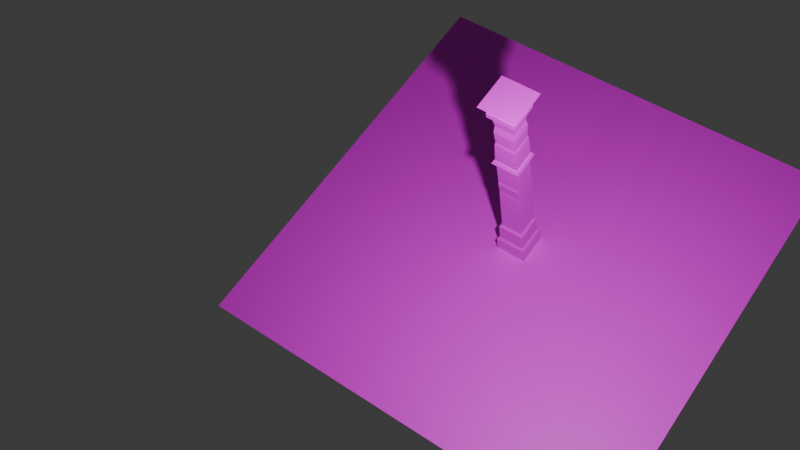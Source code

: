 # Source: PILAR.blend  (saved by Blender 4.0.36; exported with 4.5.12 LTS)
import bpy
from mathutils import Matrix  # noqa: F401  (used for matrix-valued properties, if any)

bpy.ops.wm.read_factory_settings(use_empty=True)
scene = bpy.context.scene
scene.name = 'Scene'

# ---- collections
col_collection = bpy.data.collections.new('Collection'); scene.collection.children.link(col_collection)

# ---- images (referenced by path relative to the original .blend; pixels are not part of the script)
import os
ASSET_DIR = os.environ.get("B2B_ASSET_DIR", "")  # directory of the original .blend (textures are referenced by path, not embedded)
HERE = os.path.dirname(os.path.abspath(__file__))  # packed textures are extracted next to this script under _unpacked/

def load_image(name, relpath, width, height, colorspace="sRGB"):
    """Load a texture the original file referenced (path relative to the .blend, or extracted next to this script)."""
    p = next((c for c in (os.path.join(HERE, relpath), os.path.join(ASSET_DIR, relpath)) if relpath and os.path.exists(c)), "")
    if p:
        img = bpy.data.images.load(p, check_existing=True)
        img.name = name
    else:  # same state as the original file: an image datablock whose file is absent (Cycles renders it pink)
        img = bpy.data.images.new(name, width, height)
        img.source = "FILE"
        img.filepath = "//" + (relpath or name)
    img.colorspace_settings.name = colorspace
    return img
img_texturamarmore_jpeg = load_image('texturamarmore.jpeg', 'texturamarmore.jpeg', 1024, 1024, 'sRGB')
img_nomejoaoedany_png = load_image('NOMEJOAOEDANY.png', 'NOMEJOAOEDANY.png', 1024, 1024, 'sRGB')

# ---- materials (node trees are filled in below, after node groups)
mat_marmore = bpy.data.materials.new('marmore')
mat_marmore.use_transparent_shadow = False
mat_nome_001 = bpy.data.materials.new('NOME.001')
mat_nome_001.use_transparent_shadow = False

# ---- material node trees
mat_marmore.use_nodes = True; mat_marmore.node_tree.nodes.clear()
_N = mat_marmore.node_tree.nodes; _L = mat_marmore.node_tree.links
n0 = _N.new('ShaderNodeBsdfPrincipled'); n0.name = 'Principled BSDF'; n0.location = (10, 300)
n0.inputs[3].default_value = 1.45
n1 = _N.new('ShaderNodeOutputMaterial'); n1.name = 'Material Output'; n1.location = (300, 300)
n2 = _N.new('ShaderNodeTexImage'); n2.name = 'Image Texture'; n2.location = (-280, 275)
n2.image = img_texturamarmore_jpeg
_L.new(n0.outputs[0], n1.inputs[0])
_L.new(n2.outputs[0], n0.inputs[0])
n1.is_active_output = True
mat_nome_001.use_nodes = True; mat_nome_001.node_tree.nodes.clear()
_N = mat_nome_001.node_tree.nodes; _L = mat_nome_001.node_tree.links
n0 = _N.new('ShaderNodeBsdfPrincipled'); n0.name = 'Principled BSDF'; n0.location = (10, 300)
n0.inputs[3].default_value = 1.45
n1 = _N.new('ShaderNodeOutputMaterial'); n1.name = 'Material Output'; n1.location = (300, 300)
n2 = _N.new('ShaderNodeTexImage'); n2.name = 'Image Texture'; n2.location = (-280, 275)
n2.image = img_nomejoaoedany_png
_L.new(n0.outputs[0], n1.inputs[0])
_L.new(n2.outputs[0], n0.inputs[0])
n1.is_active_output = True

# ---- world
world_world = bpy.data.worlds.new('World'); scene.world = world_world
world_world.use_nodes = True; world_world.node_tree.nodes.clear()
_N = world_world.node_tree.nodes; _L = world_world.node_tree.links
n0 = _N.new('ShaderNodeOutputWorld'); n0.name = 'World Output'; n0.location = (300, 300)
n1 = _N.new('ShaderNodeBackground'); n1.name = 'Background'; n1.location = (10, 300)
n1.inputs[0].default_value = (0.05088, 0.05088, 0.05088, 1.0)
_L.new(n1.outputs[0], n0.inputs[0])
n0.is_active_output = True
world_world.color = (0.05088, 0.05088, 0.05088)
world_world.use_sun_shadow = False
world_world.sun_shadow_jitter_overblur = 0.0

# ---- cameras
cam_camera = bpy.data.cameras.new('Camera')
cam_camera.clip_end = 100.0
cam_camera.ortho_scale = 7.314

# ---- lights
light_light = bpy.data.lights.new('Light', 'POINT')
light_light.transmission_factor = 0.0
light_light.use_soft_falloff = False
light_light.energy = 1000.0
light_light.shadow_soft_size = 0.1
light_light.shadow_maximum_resolution = 0.006
light_light.use_absolute_resolution = True

# ---- meshes
me_cube = bpy.data.meshes.new('Cube')
me_cube.from_pydata([(0.2493, 0.2383, 0.276), (0.2493, 0.2383, -0.02982), (0.2493, -0.2383, 0.276), (0.2493, -0.2383, -0.02982), (-0.2273, 0.2383, 0.276), (-0.2273, 0.2383, -0.02982), (-0.2273, -0.2383, 0.276), (-0.2273, -0.2383, -0.02982), (0.213, -0.202, 0.6233), (-0.1911, -0.202, 0.6233), (0.213, 0.202, 0.6233), (-0.1911, 0.202, 0.6233), (0.213, -0.202, 0.6233), (-0.1911, -0.202, 0.6233), (0.213, 0.202, 0.6233), (-0.1911, 0.202, 0.6233), (0.1779, -0.1669, 2.255), (-0.1559, -0.1669, 2.255), (0.1779, 0.1669, 2.255), (-0.1559, 0.1669, 2.255), (0.1873, -0.1763, 2.381), (-0.1653, -0.1763, 2.381), (0.1873, 0.1763, 2.381), (-0.1653, 0.1763, 2.381), (0.1873, -0.1763, 3.403), (-0.1653, -0.1763, 3.403), (0.1873, 0.1763, 3.403), (-0.1653, 0.1763, 3.403), (0.2289, -0.2179, 3.403), (-0.2069, -0.2179, 3.403), (0.2289, 0.2179, 3.403), (-0.2069, 0.2179, 3.403), (0.2289, -0.2179, 3.491), (-0.2069, -0.2179, 3.491), (0.2289, 0.2179, 3.491), (-0.2069, 0.2179, 3.491), (0.1841, -0.2163, 3.507), (-0.1341, -0.2083, 3.519), (0.2299, 0.1786, 3.506), (-0.1702, 0.1922, 3.52), (0.3068, -0.2958, 3.652), (-0.2848, -0.2958, 3.652), (0.3068, 0.2958, 3.652), (-0.2848, 0.2958, 3.652), (-0.1437, 0.1669, 1.83), (0.1779, 0.1669, 1.833), (0.1904, -0.1669, 1.83), (-0.1437, -0.1669, 1.83), (0.1993, 0.1669, 1.53), (0.1993, -0.1669, 1.53), (-0.1452, 0.1669, 1.524), (-0.1452, -0.1669, 1.524), (-0.1559, 0.1669, 1.784), (-0.1559, -0.1669, 1.784), (0.184, 0.1669, 1.787), (0.2047, -0.1669, 1.79), (0.171, 0.1669, 1.578), (0.1814, -0.1669, 1.579), (-0.1368, 0.1669, 1.575), (-0.1368, -0.1669, 1.575), (-0.1357, -0.1467, 3.172), (-0.1357, 0.1467, 3.172), (0.1577, -0.1467, 3.172), (0.1577, 0.1467, 3.172), (-0.1537, 0.1647, 3.038), (0.1757, 0.1647, 3.038), (-0.1537, -0.1647, 3.038), (0.1757, -0.1647, 3.038), (-0.143, 0.154, 2.801), (0.165, 0.154, 2.801), (-0.143, -0.154, 2.801), (0.165, -0.154, 2.801), (-0.1554, 0.1664, 2.751), (0.1774, 0.1664, 2.751), (-0.1554, -0.1664, 2.751), (0.1774, -0.1664, 2.751), (0.2128, -0.2018, 0.6233), (0.1787, -0.1669, 0.6582), (-0.1555, -0.1669, 0.6582), (-0.1908, -0.2018, 0.6233), (0.2128, 0.2018, 0.6233), (0.1787, 0.1669, 0.6582), (-0.1555, 0.1669, 0.6582), (-0.1908, 0.2018, 0.6233), (0.2487, -0.2378, 0.276), (0.213, -0.202, 0.3117), (-0.1911, -0.202, 0.3117), (-0.2268, -0.2378, 0.276), (0.2487, 0.2378, 0.276), (0.213, 0.202, 0.3117), (-0.1911, 0.202, 0.3117), (-0.2268, 0.2378, 0.276), (0.2279, -0.2169, 2.332), (0.2015, -0.1905, 2.381), (-0.1795, -0.1905, 2.381), (-0.2059, -0.2169, 2.332), (0.2279, 0.2169, 2.332), (0.2015, 0.1905, 2.381), (-0.1795, 0.1905, 2.381), (-0.2059, 0.2169, 2.332)], [], [(85, 89, 10, 8), (3, 2, 6, 7), (7, 6, 4, 5), (5, 1, 3, 7), (1, 0, 2, 3), (5, 4, 0, 1), (0, 4, 91, 88), (90, 86, 9, 11), (89, 90, 11, 10), (11, 9, 13, 15), (2, 0, 88, 84), (4, 6, 87, 91), (6, 2, 84, 87), (81, 82, 50, 48), (9, 8, 12, 13), (10, 11, 15, 14), (8, 10, 14, 12), (45, 44, 19, 18), (77, 81, 48, 49), (82, 78, 51, 50), (98, 94, 21, 23), (46, 45, 18, 16), (44, 47, 17, 19), (47, 46, 16, 17), (18, 19, 99, 96), (93, 97, 22, 20), (97, 98, 23, 22), (61, 60, 25, 27), (16, 18, 96, 92), (19, 17, 95, 99), (17, 16, 92, 95), (26, 27, 31, 30), (60, 62, 24, 25), (63, 61, 27, 26), (62, 63, 26, 24), (28, 30, 34, 32), (24, 26, 30, 28), (27, 25, 29, 31), (25, 24, 28, 29), (35, 33, 37, 39), (31, 29, 33, 35), (29, 28, 32, 33), (30, 31, 35, 34), (39, 37, 41, 43), (33, 32, 36, 37), (34, 35, 39, 38), (32, 34, 38, 36), (42, 43, 41, 40), (37, 36, 40, 41), (38, 39, 43, 42), (36, 38, 42, 40), (53, 55, 46, 47), (52, 53, 47, 44), (55, 54, 45, 46), (54, 52, 44, 45), (14, 15, 83, 80), (12, 14, 80, 76), (15, 13, 79, 83), (13, 12, 76, 79), (56, 58, 52, 54), (57, 56, 54, 55), (58, 59, 53, 52), (59, 57, 55, 53), (51, 49, 57, 59), (50, 51, 59, 58), (49, 48, 56, 57), (48, 50, 58, 56), (67, 65, 63, 62), (65, 64, 61, 63), (66, 67, 62, 60), (64, 66, 60, 61), (68, 70, 66, 64), (70, 71, 67, 66), (69, 68, 64, 65), (71, 69, 65, 67), (75, 73, 69, 71), (73, 72, 68, 69), (74, 75, 71, 70), (72, 74, 70, 68), (23, 21, 74, 72), (21, 20, 75, 74), (22, 23, 72, 73), (20, 22, 73, 75), (77, 78, 79, 76), (81, 77, 76, 80), (78, 82, 83, 79), (82, 81, 80, 83), (78, 77, 49, 51), (85, 86, 87, 84), (89, 85, 84, 88), (86, 90, 91, 87), (90, 89, 88, 91), (86, 85, 8, 9), (93, 94, 95, 92), (97, 93, 92, 96), (94, 98, 99, 95), (98, 97, 96, 99), (94, 93, 20, 21)])
_uv = me_cube.uv_layers.new(name='UVMap')
_uv.uv.foreach_set('vector', [0.625, 0.75, 0.625, 0.5, 0.625, 0.5, 0.625, 0.75, 0.375, 0.75, 0.625, 0.75, 0.625, 1.0, 0.375, 1.0, 0.375, 0.0, 0.625, 0.0, 0.625, 0.25, 0.375, 0.25, 0.125, 0.5, 0.375, 0.5, 0.375, 0.75, 0.125, 0.75, 0.375, 0.5, 0.625, 0.5, 0.625, 0.75, 0.375, 0.75, 0.375, 0.25, 0.625, 0.25, 0.625, 0.5, 0.375, 0.5, 0.625, 0.5, 0.625, 0.25, 0.625, 0.25, 0.625, 0.5, 0.625, 0.25, 0.625, 0.0, 0.625, 0.0, 0.625, 0.25, 0.625, 0.5, 0.625, 0.25, 0.625, 0.25, 0.625, 0.5, 0.625, 0.25, 0.625, 0.0, 0.625, 0.0, 0.625, 0.25, 0.625, 0.75, 0.625, 0.5, 0.625, 0.5, 0.625, 0.75, 0.625, 0.25, 0.625, 0.0, 0.625, 0.0, 0.625, 0.25, 0.625, 1.0, 0.625, 0.75, 0.625, 0.75, 0.625, 1.0, 0.6552, 0.7489, 0.6552, 0.4859, 0.6552, 0.4859, 0.6552, 0.7489, 0.625, 1.0, 0.625, 0.75, 0.625, 0.75, 0.625, 1.0, 0.625, 0.5, 0.625, 0.25, 0.625, 0.25, 0.625, 0.5, 0.625, 0.75, 0.625, 0.5, 0.625, 0.5, 0.625, 0.75, 0.225, 0.5238, 0.225, 0.2738, 0.225, 0.2738, 0.225, 0.5238, 0.3522, 0.4401, 0.3522, 0.1901, 0.3522, 0.1901, 0.3522, 0.4401, 0.625, 0.25, 0.625, 0.0, 0.625, 0.0, 0.625, 0.25, 0.625, 0.25, 0.625, 0.0, 0.625, 0.0, 0.625, 0.25, 0.625, 0.75, 0.625, 0.5, 0.625, 0.5, 0.625, 0.75, 0.625, 0.25, 0.625, 0.0, 0.625, 0.0, 0.625, 0.25, 0.4472, 0.5984, 0.4472, 0.3484, 0.4472, 0.3484, 0.4472, 0.5984, 0.625, 0.5, 0.625, 0.25, 0.625, 0.25, 0.625, 0.5, 0.625, 0.75, 0.625, 0.5, 0.625, 0.5, 0.625, 0.75, 0.625, 0.5, 0.625, 0.25, 0.625, 0.25, 0.625, 0.5, 0.625, 0.25, 0.625, 0.0, 0.625, 0.0, 0.625, 0.25, 0.625, 0.75, 0.625, 0.5, 0.625, 0.5, 0.625, 0.75, 0.625, 0.25, 0.625, 0.0, 0.625, 0.0, 0.625, 0.25, 0.625, 1.0, 0.625, 0.75, 0.625, 0.75, 0.625, 1.0, 0.625, 0.5, 0.625, 0.25, 0.625, 0.25, 0.625, 0.5, 0.625, 1.0, 0.625, 0.75, 0.625, 0.75, 0.625, 1.0, 0.625, 0.5, 0.625, 0.25, 0.625, 0.25, 0.625, 0.5, 0.625, 0.75, 0.625, 0.5, 0.625, 0.5, 0.625, 0.75, 0.625, 0.75, 0.625, 0.5, 0.625, 0.5, 0.625, 0.75, 0.625, 0.75, 0.625, 0.5, 0.625, 0.5, 0.625, 0.75, 0.625, 0.25, 0.625, 0.0, 0.625, 0.0, 0.625, 0.25, 0.625, 1.0, 0.625, 0.75, 0.625, 0.75, 0.625, 1.0, 0.625, 0.25, 0.625, 0.0, 0.625, 0.0, 0.625, 0.25, 0.625, 0.25, 0.625, 0.0, 0.625, 0.0, 0.625, 0.25, 0.625, 1.0, 0.625, 0.75, 0.625, 0.75, 0.625, 1.0, 0.625, 0.5, 0.625, 0.25, 0.625, 0.25, 0.625, 0.5, 0.625, 0.25, 0.625, 0.0, 0.625, 0.0, 0.625, 0.25, 0.625, 1.0, 0.625, 0.75, 0.625, 0.75, 0.625, 1.0, 0.625, 0.5, 0.625, 0.25, 0.625, 0.25, 0.625, 0.5, 0.625, 0.75, 0.625, 0.5, 0.625, 0.5, 0.625, 0.75, 0.625, 0.5, 0.875, 0.5, 0.875, 0.75, 0.625, 0.75, 0.625, 1.0, 0.625, 0.75, 0.625, 0.75, 0.625, 1.0, 0.625, 0.5, 0.625, 0.25, 0.625, 0.25, 0.625, 0.5, 0.625, 0.75, 0.625, 0.5, 0.625, 0.5, 0.625, 0.75, 0.625, 1.0, 0.625, 0.75, 0.625, 0.75, 0.625, 1.0, 0.625, 0.25, 0.625, 0.0, 0.625, 0.0, 0.625, 0.25, 0.625, 0.75, 0.625, 0.5, 0.625, 0.5, 0.625, 0.75, 0.625, 0.5, 0.625, 0.25, 0.625, 0.25, 0.625, 0.5, 0.625, 0.5, 0.625, 0.25, 0.625, 0.25, 0.625, 0.5, 0.625, 0.75, 0.625, 0.5, 0.625, 0.5, 0.625, 0.75, 0.625, 0.25, 0.625, 0.0, 0.625, 0.0, 0.625, 0.25, 0.625, 1.0, 0.625, 0.75, 0.625, 0.75, 0.625, 1.0, 0.625, 0.5, 0.625, 0.25, 0.625, 0.25, 0.625, 0.5, 0.625, 0.75, 0.625, 0.5, 0.625, 0.5, 0.625, 0.75, 0.625, 0.25, 0.625, 0.0, 0.625, 0.0, 0.625, 0.25, 0.625, 1.0, 0.625, 0.75, 0.625, 0.75, 0.625, 1.0, 0.625, 1.0, 0.625, 0.75, 0.625, 0.75, 0.625, 1.0, 0.625, 0.25, 0.625, 0.0, 0.625, 0.0, 0.625, 0.25, 0.625, 0.75, 0.625, 0.5, 0.625, 0.5, 0.625, 0.75, 0.625, 0.5, 0.625, 0.25, 0.625, 0.25, 0.625, 0.5, 0.625, 0.75, 0.625, 0.5, 0.625, 0.5, 0.625, 0.75, 0.625, 0.5, 0.625, 0.25, 0.625, 0.25, 0.625, 0.5, 0.625, 1.0, 0.625, 0.75, 0.625, 0.75, 0.625, 1.0, 0.625, 0.25, 0.625, 0.0, 0.625, 0.0, 0.625, 0.25, 0.625, 0.25, 0.625, 0.0, 0.625, 0.0, 0.625, 0.25, 0.625, 1.0, 0.625, 0.75, 0.625, 0.75, 0.625, 1.0, 0.7568, 0.3479, 0.7568, 0.09791, 0.7568, 0.09791, 0.7568, 0.3479, 0.625, 0.75, 0.625, 0.5, 0.625, 0.5, 0.625, 0.75, 0.625, 0.75, 0.625, 0.5, 0.625, 0.5, 0.625, 0.75, 0.625, 0.5, 0.625, 0.25, 0.625, 0.25, 0.625, 0.5, 0.625, 1.0, 0.625, 0.75, 0.625, 0.75, 0.625, 1.0, 0.625, 0.25, 0.625, 0.0, 0.625, 0.0, 0.625, 0.25, 0.625, 0.25, 0.625, 0.0, 0.625, 0.0, 0.625, 0.25, 0.4885, 0.7576, 0.4885, 0.5076, 0.4885, 0.5076, 0.4885, 0.7576, 0.7679, 0.2742, 0.7679, 0.02425, 0.7679, 0.02425, 0.7679, 0.2742, 0.625, 0.75, 0.625, 0.5, 0.625, 0.5, 0.625, 0.75, 0.625, 0.75, 0.625, 1.0, 0.625, 1.0, 0.625, 0.75, 0.625, 0.5, 0.625, 0.75, 0.625, 0.75, 0.625, 0.5, 0.625, 0.0, 0.625, 0.25, 0.625, 0.25, 0.625, 0.0, 0.625, 0.25, 0.625, 0.5, 0.625, 0.5, 0.625, 0.25, 0.3075, 0.9453, 0.3075, 0.6953, 0.3075, 0.6953, 0.3075, 0.9453, 0.625, 0.75, 0.625, 1.0, 0.625, 1.0, 0.625, 0.75, 0.625, 0.5, 0.625, 0.75, 0.625, 0.75, 0.625, 0.5, 0.625, 0.0, 0.625, 0.25, 0.625, 0.25, 0.625, 0.0, 0.625, 0.25, 0.625, 0.5, 0.625, 0.5, 0.625, 0.25, 0.625, 1.0, 0.625, 0.75, 0.625, 0.75, 0.625, 1.0, 0.625, 0.75, 0.625, 1.0, 0.625, 1.0, 0.625, 0.75, 0.625, 0.5, 0.625, 0.75, 0.625, 0.75, 0.625, 0.5, 0.625, 0.0, 0.625, 0.25, 0.625, 0.25, 0.625, 0.0, 0.625, 0.25, 0.625, 0.5, 0.625, 0.5, 0.625, 0.25, 0.625, 1.0, 0.625, 0.75, 0.625, 0.75, 0.625, 1.0])
me_cube.materials.append(mat_marmore)
me_cube.use_mirror_vertex_groups = False
me_cube.update()
me_plane = bpy.data.meshes.new('Plane')
me_plane.from_pydata([(-1.0, -1.0, 0.0), (1.0, -1.0, 0.0), (-1.0, 1.0, 0.0), (1.0, 1.0, 0.0)], [], [(0, 1, 3, 2)])
_uv = me_plane.uv_layers.new(name='UVMap')
_uv.uv.foreach_set('vector', [0.0, 0.0, 1.0, 0.0, 1.0, 1.0, 0.0, 1.0])
me_plane.materials.append(mat_nome_001)
me_plane.update()

# ---- objects
ob_cube = bpy.data.objects.new('Cube', me_cube)
ob_light = bpy.data.objects.new('Light', light_light)
ob_camera = bpy.data.objects.new('Camera', cam_camera)
ob_empty = bpy.data.objects.new('Empty', None)
ob_plane = bpy.data.objects.new('Plane', me_plane)

# ---- transforms, parenting, visibility, modifiers, constraints
ob_cube.location = (0.0, 0.0, 0.0)
ob_cube.lock_rotations_4d = False
ob_cube.empty_display_type = 'ARROWS'
ob_cube.lineart.crease_threshold = 0.0
ob_light.location = (-2.0, -2.0, 5.904)
ob_light.rotation_euler = (0.6503, 0.05522, 1.866)
ob_light.lock_rotations_4d = False
ob_light.empty_display_type = 'ARROWS'
ob_light.color = (0.0, 0.0, 0.0, 0.0)
ob_light.lineart.crease_threshold = 0.0
ob_camera.location = (-6.97, -5.097, 15.05)
ob_camera.rotation_euler = (0.5408, 0.1277, -0.948)
ob_camera.lock_rotations_4d = False
ob_camera.empty_display_type = 'ARROWS'
ob_camera.color = (0.0, 0.0, 0.0, 0.0)
ob_camera.display_type = 'WIRE'
ob_camera.lineart.crease_threshold = 0.0
ob_empty.location = (0.9648, -2.39e-07, 1.779)
ob_empty.rotation_euler = (1.571, -0.0, -0.0)
ob_empty.empty_display_type = 'IMAGE'
ob_empty.empty_display_size = 5.0
ob_plane.location = (0.0, 0.0, 0.0)
ob_plane.scale = (3.381, 3.381, 3.381)

# ---- collection membership
col_collection.objects.link(ob_cube)
col_collection.objects.link(ob_light)
col_collection.objects.link(ob_camera)
col_collection.objects.link(ob_empty)
col_collection.objects.link(ob_plane)

# ---- scene / render settings (as saved in the file)
scene.camera = ob_camera
scene.frame_start = 1; scene.frame_end = 250; scene.frame_set(1)
scene.render.engine = 'BLENDER_EEVEE_NEXT'
scene.cycles.sampling_pattern = 'TABULATED_SOBOL'
bpy.context.view_layer.update()
